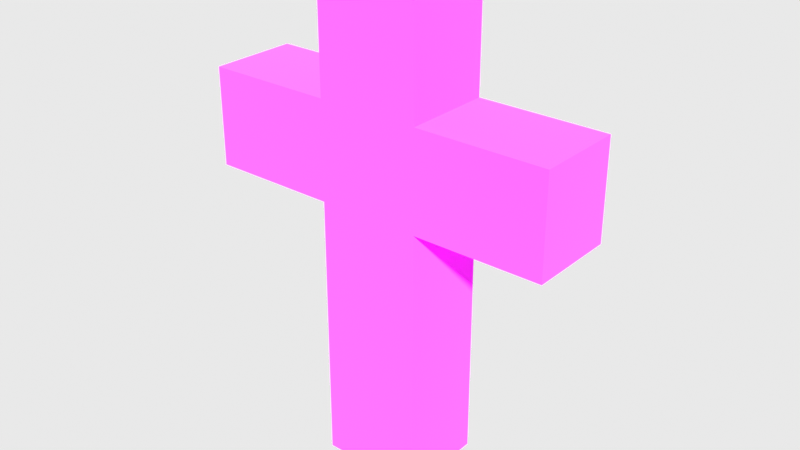 # Source: crucifix.blend  (saved by Blender 4.3.34; exported with 4.5.12 LTS)
import bpy
from mathutils import Matrix  # noqa: F401  (used for matrix-valued properties, if any)

bpy.ops.wm.read_factory_settings(use_empty=True)
scene = bpy.context.scene
scene.name = 'Scene'

# ---- collections
col_collection = bpy.data.collections.new('Collection'); scene.collection.children.link(col_collection)

# ---- images (referenced by path relative to the original .blend; pixels are not part of the script)
import os
ASSET_DIR = os.environ.get("B2B_ASSET_DIR", "")  # directory of the original .blend (textures are referenced by path, not embedded)
HERE = os.path.dirname(os.path.abspath(__file__))  # packed textures are extracted next to this script under _unpacked/

def load_image(name, relpath, width, height, colorspace="sRGB"):
    """Load a texture the original file referenced (path relative to the .blend, or extracted next to this script)."""
    p = next((c for c in (os.path.join(HERE, relpath), os.path.join(ASSET_DIR, relpath)) if relpath and os.path.exists(c)), "")
    if p:
        img = bpy.data.images.load(p, check_existing=True)
        img.name = name
    else:  # same state as the original file: an image datablock whose file is absent (Cycles renders it pink)
        img = bpy.data.images.new(name, width, height)
        img.source = "FILE"
        img.filepath = "//" + (relpath or name)
    img.colorspace_settings.name = colorspace
    return img
img_texturelabs_wood_189xl_128x128__jpg = load_image('Texturelabs_Wood_189XL(128x128).jpg', 'Texturelabs_Wood_189XL(128x128).jpg', 1024, 1024, 'sRGB')
img_texturelabs_wood_189xl_64x64__jpg = load_image('Texturelabs_Wood_189XL(64x64).jpg', 'Texturelabs_Wood_189XL(64x64).jpg', 1024, 1024, 'sRGB')

# ---- materials (node trees are filled in below, after node groups)
mat_wood_128x128 = bpy.data.materials.new('Wood(128x128)')
mat_wood_128x128.alpha_threshold = 0.0
mat_wood_128x128.roughness = 0.5
mat_wood_128x128.line_color = (0.0, 0.0, 0.0, 1.0)
mat_wood_64x64 = bpy.data.materials.new('Wood(64x64)')

# ---- material node trees
mat_wood_128x128.use_nodes = True; mat_wood_128x128.node_tree.nodes.clear()
_N = mat_wood_128x128.node_tree.nodes; _L = mat_wood_128x128.node_tree.links
n0 = _N.new('ShaderNodeOutputMaterial'); n0.name = 'Material Output'; n0.location = (300, 300)
n1 = _N.new('ShaderNodeBsdfPrincipled'); n1.name = 'Principled BSDF'; n1.location = (10, 300)
n1.inputs[2].default_value = 1.0
n1.inputs[3].default_value = 1.0
n2 = _N.new('ShaderNodeTexImage'); n2.name = 'Image Texture'; n2.location = (-280, 275)
n2.image = img_texturelabs_wood_189xl_128x128__jpg
_L.new(n1.outputs[0], n0.inputs[0])
_L.new(n2.outputs[0], n1.inputs[0])
n0.is_active_output = True
mat_wood_64x64.use_nodes = True; mat_wood_64x64.node_tree.nodes.clear()
_N = mat_wood_64x64.node_tree.nodes; _L = mat_wood_64x64.node_tree.links
n0 = _N.new('ShaderNodeBsdfPrincipled'); n0.name = 'Principled BSDF'; n0.location = (10, 300)
n0.inputs[2].default_value = 1.0
n1 = _N.new('ShaderNodeOutputMaterial'); n1.name = 'Material Output'; n1.location = (300, 300)
n2 = _N.new('ShaderNodeTexImage'); n2.name = 'Image Texture'; n2.location = (-280, 275)
n2.image = img_texturelabs_wood_189xl_64x64__jpg
_L.new(n0.outputs[0], n1.inputs[0])
_L.new(n2.outputs[0], n0.inputs[0])
n1.is_active_output = True

# ---- world
world_world = bpy.data.worlds.new('World'); scene.world = world_world
world_world.use_nodes = True; world_world.node_tree.nodes.clear()
_N = world_world.node_tree.nodes; _L = world_world.node_tree.links
n0 = _N.new('ShaderNodeOutputWorld'); n0.name = 'World Output'; n0.location = (300, 300)
n1 = _N.new('ShaderNodeBackground'); n1.name = 'Background'; n1.location = (10, 300)
n1.inputs[0].default_value = (0.05088, 0.05088, 0.05088, 1.0)
_L.new(n1.outputs[0], n0.inputs[0])
n0.is_active_output = True
world_world.color = (0.05088, 0.05088, 0.05088)
world_world.sun_shadow_jitter_overblur = 0.0

# ---- meshes
me_cube_001 = bpy.data.meshes.new('Cube.001')
me_cube_001.from_pydata([(0.8642, 0.739, 1.0), (0.8642, 0.739, -0.4856), (0.8642, -0.9119, 1.0), (0.8642, -0.9119, -0.4856), (-0.8642, 0.739, 1.0), (-0.8642, 0.739, -0.4856), (-0.8642, -0.9119, 1.0), (-0.8642, -0.9119, -0.4856), (-0.8642, -5.482, -0.4856), (-0.8642, -5.482, 1.0), (0.8642, -5.482, 1.0), (0.8642, -5.482, -0.4856), (0.8642, 2.855, -0.4856), (-0.8642, 2.855, -0.4856), (0.8642, 2.855, 1.0), (-0.8642, 2.855, 1.0), (-3.025, 0.739, -0.4856), (-3.025, -0.9119, -0.4856), (-3.025, -0.9119, 1.0), (-3.025, 0.739, 1.0), (3.025, 0.739, 1.0), (3.025, 0.739, -0.4856), (3.025, -0.9119, 1.0), (3.025, -0.9119, -0.4856)], [], [(0, 4, 6, 2), (6, 7, 8, 9), (7, 6, 18, 17), (5, 1, 3, 7), (2, 3, 23, 22), (5, 4, 15, 13), (11, 10, 9, 8), (7, 3, 11, 8), (2, 6, 9, 10), (3, 2, 10, 11), (13, 15, 14, 12), (1, 5, 13, 12), (4, 0, 14, 15), (0, 1, 12, 14), (17, 18, 19, 16), (5, 7, 17, 16), (6, 4, 19, 18), (4, 5, 16, 19), (21, 20, 22, 23), (1, 0, 20, 21), (3, 1, 21, 23), (0, 2, 22, 20)])
me_cube_001.polygons.foreach_set('material_index', [1, 1, 1, 1, 1, 1, 1, 1, 1, 1, 1, 1, 1, 1, 1, 1, 1, 1, 1, 1, 1, 1])
_uv = me_cube_001.uv_layers.new(name='UVMap')
_uv.uv.foreach_set('vector', [-0.008318, 1.006, -0.004281, -0.005568, 1.008, -0.001531, 1.004, 1.003, 1.002, 0.002705, 1.002, 1.007, -0.004803, 1.007, -0.004803, 0.002705, 1.001, 1.002, 1.001, -0.003572, -0.003332, -0.003572, -0.003332, 1.002, 0.002675, 0.9972, 0.00411, 0.00173, 1.001, 0.00173, 0.9995, 0.9972, 0.002282, 0.003337, 0.002282, 1.003, 1.002, 1.003, 1.002, 0.003337, 1.003, 1.002, 1.003, -0.0007829, -0.002486, -0.0007829, -0.002486, 1.002, 8.941e-08, 0.001953, 1.004, 0.001953, 1.004, 1.0, 8.941e-08, 1.0, 1.001, 1.003, 1.001, 0.002403, -0.005217, 0.002403, -0.005217, 1.003, -0.00519, 0.9979, -0.003009, 0.001247, 1.008, 0.001013, 1.005, 0.999, -0.005756, 1.002, -0.005756, 0.001596, 1.002, 0.001596, 1.002, 1.002, -0.004928, 0.002885, 0.9971, 0.002885, 0.9971, 1.009, -0.004928, 1.009, 1.001, -0.003448, 1.001, 1.003, -0.0006072, 1.003, -0.0006072, -0.003448, 0.003477, 0.0006731, 0.001459, 1.002, 1.002, 1.004, 1.006, 0.001632, 1.003, 0.006165, 1.003, 1.003, 1.979e-05, 1.003, 1.979e-05, 0.006165, 0.005859, 0.0, 0.998, 0.0, 0.998, 1.0, 0.005859, 1.0, 1.001, 0.001046, 1.001, 1.003, -0.0001025, 1.003, -0.0001025, 0.001046, 1.003, 1.003, 1.001, -0.000387, -0.001319, -0.00242, -0.0001537, 1.004, 1.002, -0.0002408, 1.002, 1.002, 0.002654, 1.002, 0.002653, -0.0002408, 0.001434, -0.002641, 1.001, -0.002641, 1.001, 1.001, 0.001434, 1.001, -0.007201, 0.9985, -0.006689, 0.001336, 1.004, 0.001851, 1.001, 0.9985, 1.001, 1.004, 1.001, -0.004608, -0.003013, -0.004608, -0.003013, 1.004, -0.00389, -0.001212, -0.004308, 1.005, 1.003, 1.005, 1.005, -0.0001391])
me_cube_001.materials.append(mat_wood_128x128)
me_cube_001.materials.append(mat_wood_64x64)
me_cube_001.use_mirror_vertex_groups = False
me_cube_001.update()

# ---- objects
ob_cross_64 = bpy.data.objects.new('Cross(64)', me_cube_001)

# ---- transforms, parenting, visibility, modifiers, constraints
ob_cross_64.location = (0.0, 0.0, 0.0)
ob_cross_64.rotation_euler = (1.571, -0.0, 0.0)
ob_cross_64.lock_rotations_4d = False
ob_cross_64.empty_display_type = 'ARROWS'
ob_cross_64.lineart.crease_threshold = 0.0
_m = ob_cross_64.modifiers.new('Triangulate', 'TRIANGULATE')
_m = ob_cross_64.modifiers.new('Subdivision', 'SUBSURF')
_m.subdivision_type = 'SIMPLE'
_m.show_only_control_edges = False

# ---- collection membership
col_collection.objects.link(ob_cross_64)

# ---- scene / render settings (as saved in the file)
scene.frame_start = 1; scene.frame_end = 250; scene.frame_set(1)
scene.render.engine = 'BLENDER_EEVEE_NEXT'
scene.render.filter_size = 0.01
scene.render.film_transparent = True
scene.view_settings.view_transform = 'Standard'
scene.view_settings.exposure = 4.0
bpy.context.view_layer.update()

# ---- added for rendering (the .blend has no active camera and no usable light): camera, sun
cam_auto = bpy.data.cameras.new('AutoCamera')
cam_auto.lens = 50.0
cam_auto.sensor_width = 36.0
cam_auto.clip_end = 1000.0
ob_auto_camera = bpy.data.objects.new('AutoCamera', cam_auto)
scene.collection.objects.link(ob_auto_camera)
ob_auto_camera.location = (9.62906, -11.8121, 6.39006)
ob_auto_camera.rotation_euler = (1.09748, -7.21219e-08, 0.694738)
scene.camera = ob_auto_camera
light_auto_sun = bpy.data.lights.new('AutoSun', 'SUN')
light_auto_sun.energy = 3.0
light_auto_sun.angle = 0.0523599
ob_auto_sun = bpy.data.objects.new('AutoSun', light_auto_sun)
scene.collection.objects.link(ob_auto_sun)
ob_auto_sun.rotation_euler = (0.872665, 0.174533, 0.523599)
bpy.context.view_layer.update()
